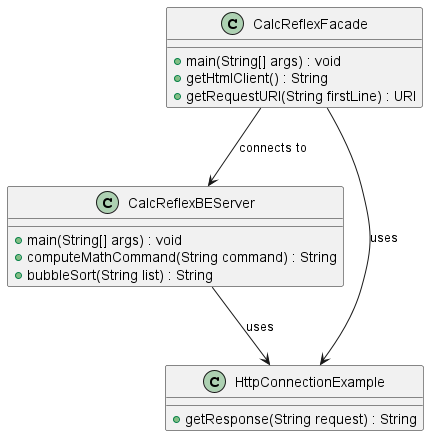

The diagram above was rendered by PlantUML. Its source (embedded in the PNG):
@startuml
class CalcReflexBEServer {
    +main(String[] args) : void
    +computeMathCommand(String command) : String
    +bubbleSort(String list) : String
}

class CalcReflexFacade {
    +main(String[] args) : void
    +getHtmlClient() : String
    +getRequestURI(String firstLine) : URI
}

class HttpConnectionExample {
    +getResponse(String request) : String
}

CalcReflexBEServer --> HttpConnectionExample : uses
CalcReflexFacade --> HttpConnectionExample : uses
CalcReflexFacade --> CalcReflexBEServer : connects to
@enduml